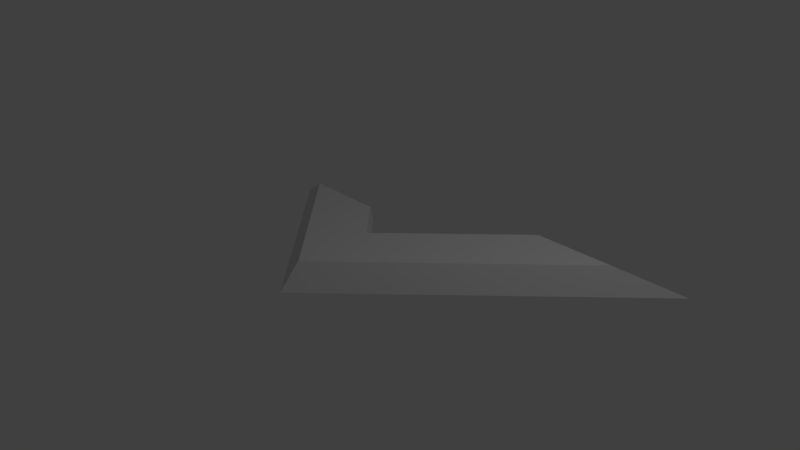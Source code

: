 # Source: Tick.blend  (saved by Blender 2.79.0; exported with 4.5.12 LTS)
import bpy
from mathutils import Matrix  # noqa: F401  (used for matrix-valued properties, if any)

bpy.ops.wm.read_factory_settings(use_empty=True)
scene = bpy.context.scene
scene.name = 'Scene'

# ---- collections
col_collection_1 = bpy.data.collections.new('Collection 1'); scene.collection.children.link(col_collection_1)

# ---- world
world_world = bpy.data.worlds.new('World'); scene.world = world_world
world_world.color = (0.05088, 0.05088, 0.05088)
world_world.use_sun_shadow = False
world_world.sun_shadow_jitter_overblur = 0.0
world_world.cycles.sampling_method = 'MANUAL'

# ---- cameras
cam_camera = bpy.data.cameras.new('Camera')
cam_camera.clip_end = 100.0
cam_camera.lens = 35.0
cam_camera.sensor_width = 32.0
cam_camera.sensor_height = 18.0
cam_camera.ortho_scale = 7.314
cam_camera.dof.focus_distance = 0.0
cam_camera.dof.aperture_fstop = 128.0

# ---- lights
light_lamp = bpy.data.lights.new('Lamp', 'POINT')
light_lamp.transmission_factor = 0.0
light_lamp.cutoff_distance = 30.0
light_lamp.energy = 100.0
light_lamp.shadow_buffer_clip_start = 1.001
light_lamp.shadow_soft_size = 0.1
light_lamp.shadow_maximum_resolution = 0.006
light_lamp.use_absolute_resolution = True

# ---- meshes
me_plane = bpy.data.meshes.new('Plane')
me_plane.from_pydata([(-1.0, -1.0, 0.0), (1.0, -1.0, 0.0), (0.0, 0.0, 0.0), (1.0, 1.0, 0.0), (-2.0, -1.0, 0.0), (-0.9997, 0.0, 0.0), (-0.006362, 2.818, 0.0), (0.9936, 3.818, 0.0), (-0.7363, -0.7917, 0.3184), (0.7994, -0.7917, 0.3184), (0.03152, -0.02389, 0.3184), (0.7994, 0.7439, 0.3184), (-1.504, -0.7917, 0.3184), (-0.7361, -0.02389, 0.3184), (0.02664, 2.14, 0.3184), (0.7945, 2.907, 0.3184)], [], [(1, 0, 2, 3), (0, 4, 5, 2), (2, 6, 7, 3), (9, 11, 10, 8), (8, 10, 13, 12), (10, 11, 15, 14), (7, 6, 14, 15), (4, 0, 8, 12), (0, 1, 9, 8), (6, 2, 10, 14), (2, 5, 13, 10), (5, 4, 12, 13), (1, 3, 11, 9), (3, 7, 15, 11)])
me_plane.use_remesh_preserve_volume = False
me_plane.use_remesh_preserve_attributes = False
me_plane.use_mirror_vertex_groups = False
me_plane.update()

# ---- objects
ob_plane = bpy.data.objects.new('Plane', me_plane)
ob_lamp = bpy.data.objects.new('Lamp', light_lamp)
ob_camera = bpy.data.objects.new('Camera', cam_camera)

# ---- transforms, parenting, visibility, modifiers, constraints
ob_plane.location = (0.0, 0.0, 0.0)
ob_plane.rotation_euler = (0.0, -0.0, -0.7854)
ob_plane.lineart.crease_threshold = 0.0
ob_lamp.location = (4.076, 1.005, 5.904)
ob_lamp.rotation_euler = (0.6503, 0.05522, 1.866)
ob_lamp.lock_rotations_4d = False
ob_lamp.empty_display_type = 'ARROWS'
ob_lamp.color = (0.0, 0.0, 0.0, 0.0)
ob_lamp.lineart.crease_threshold = 0.0
ob_camera.location = (7.481, -6.508, 5.344)
ob_camera.rotation_euler = (1.109, 0.0, 0.8149)
ob_camera.lock_rotations_4d = False
ob_camera.empty_display_type = 'ARROWS'
ob_camera.color = (0.0, 0.0, 0.0, 0.0)
ob_camera.display_type = 'WIRE'
ob_camera.lineart.crease_threshold = 0.0

# ---- collection membership
col_collection_1.objects.link(ob_plane)
col_collection_1.objects.link(ob_lamp)
col_collection_1.objects.link(ob_camera)

# ---- scene / render settings (as saved in the file)
scene.camera = ob_camera
scene.frame_start = 1; scene.frame_end = 250; scene.frame_set(17)
scene.render.engine = 'BLENDER_EEVEE_NEXT'
scene.render.resolution_percentage = 50
scene.render.dither_intensity = 0.0
scene.cycles.use_denoising = False
scene.cycles.samples = 128
scene.cycles.sampling_pattern = 'TABULATED_SOBOL'
scene.cycles.use_adaptive_sampling = False
scene.cycles.use_light_tree = False
scene.cycles.blur_glossy = 0.0
scene.cycles.sample_clamp_indirect = 0.0
scene.view_settings.view_transform = 'Standard'
bpy.context.view_layer.update()
